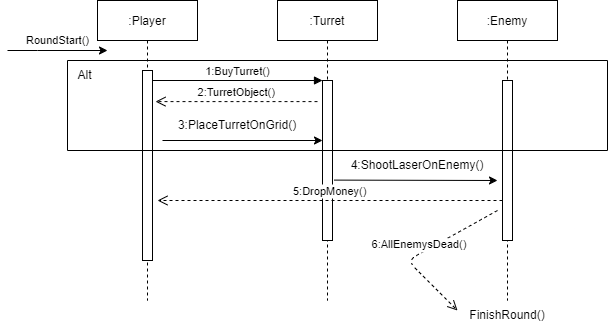

The diagram above was exported from draw.io. Its source (the exported page's mxGraphModel, read from the mxfile embedded in the PNG):
<mxGraphModel dx="771" dy="472" grid="1" gridSize="10" guides="1" tooltips="1" connect="1" arrows="1" fold="1" page="1" pageScale="1" pageWidth="850" pageHeight="1100" math="0" shadow="0">
  <root>
    <mxCell id="0" />
    <mxCell id="1" parent="0" />
    <mxCell id="3nuBFxr9cyL0pnOWT2aG-1" value=":Player" style="shape=umlLifeline;perimeter=lifelinePerimeter;container=1;collapsible=0;recursiveResize=0;rounded=0;shadow=0;strokeWidth=1;" parent="1" vertex="1">
      <mxGeometry x="120" y="80" width="100" height="300" as="geometry" />
    </mxCell>
    <mxCell id="3nuBFxr9cyL0pnOWT2aG-2" value="" style="points=[];perimeter=orthogonalPerimeter;rounded=0;shadow=0;strokeWidth=1;" parent="3nuBFxr9cyL0pnOWT2aG-1" vertex="1">
      <mxGeometry x="45" y="70" width="10" height="190" as="geometry" />
    </mxCell>
    <mxCell id="nDqUiwIbt756HC4ke0bo-11" value="" style="endArrow=classic;html=1;rounded=0;" edge="1" parent="3nuBFxr9cyL0pnOWT2aG-1">
      <mxGeometry width="50" height="50" relative="1" as="geometry">
        <mxPoint x="65" y="140" as="sourcePoint" />
        <mxPoint x="225" y="140" as="targetPoint" />
      </mxGeometry>
    </mxCell>
    <mxCell id="3nuBFxr9cyL0pnOWT2aG-5" value=":Turret" style="shape=umlLifeline;perimeter=lifelinePerimeter;container=1;collapsible=0;recursiveResize=0;rounded=0;shadow=0;strokeWidth=1;" parent="1" vertex="1">
      <mxGeometry x="300" y="80" width="100" height="300" as="geometry" />
    </mxCell>
    <mxCell id="3nuBFxr9cyL0pnOWT2aG-6" value="" style="points=[];perimeter=orthogonalPerimeter;rounded=0;shadow=0;strokeWidth=1;" parent="3nuBFxr9cyL0pnOWT2aG-5" vertex="1">
      <mxGeometry x="45" y="80" width="10" height="160" as="geometry" />
    </mxCell>
    <mxCell id="3nuBFxr9cyL0pnOWT2aG-8" value="1:BuyTurret()" style="verticalAlign=bottom;endArrow=block;entryX=0;entryY=0;shadow=0;strokeWidth=1;" parent="1" source="3nuBFxr9cyL0pnOWT2aG-2" target="3nuBFxr9cyL0pnOWT2aG-6" edge="1">
      <mxGeometry relative="1" as="geometry">
        <mxPoint x="275" y="160" as="sourcePoint" />
      </mxGeometry>
    </mxCell>
    <mxCell id="nDqUiwIbt756HC4ke0bo-1" value=":Enemy" style="shape=umlLifeline;perimeter=lifelinePerimeter;container=1;collapsible=0;recursiveResize=0;rounded=0;shadow=0;strokeWidth=1;" vertex="1" parent="1">
      <mxGeometry x="480" y="80" width="100" height="300" as="geometry" />
    </mxCell>
    <mxCell id="nDqUiwIbt756HC4ke0bo-2" value="" style="points=[];perimeter=orthogonalPerimeter;rounded=0;shadow=0;strokeWidth=1;" vertex="1" parent="nDqUiwIbt756HC4ke0bo-1">
      <mxGeometry x="45" y="80" width="10" height="160" as="geometry" />
    </mxCell>
    <mxCell id="nDqUiwIbt756HC4ke0bo-3" value="" style="endArrow=classic;html=1;rounded=0;exitX=0.565;exitY=0.432;exitDx=0;exitDy=0;exitPerimeter=0;" edge="1" parent="1">
      <mxGeometry width="50" height="50" relative="1" as="geometry">
        <mxPoint x="356.5" y="259.6" as="sourcePoint" />
        <mxPoint x="520" y="260" as="targetPoint" />
      </mxGeometry>
    </mxCell>
    <mxCell id="nDqUiwIbt756HC4ke0bo-5" value="4:ShootLaserOnEnemy()" style="text;html=1;strokeColor=none;fillColor=none;align=center;verticalAlign=middle;whiteSpace=wrap;rounded=0;" vertex="1" parent="1">
      <mxGeometry x="410" y="230" width="60" height="30" as="geometry" />
    </mxCell>
    <mxCell id="nDqUiwIbt756HC4ke0bo-6" value="5:DropMoney()" style="verticalAlign=bottom;endArrow=open;dashed=1;endSize=8;exitX=0;exitY=0.95;shadow=0;strokeWidth=1;" edge="1" parent="1">
      <mxGeometry relative="1" as="geometry">
        <mxPoint x="180" y="280" as="targetPoint" />
        <mxPoint x="525" y="279.9999999999998" as="sourcePoint" />
      </mxGeometry>
    </mxCell>
    <mxCell id="nDqUiwIbt756HC4ke0bo-10" value="2:TurretObject()" style="verticalAlign=bottom;endArrow=open;dashed=1;endSize=8;shadow=0;strokeWidth=1;entryX=0.58;entryY=0.337;entryDx=0;entryDy=0;entryPerimeter=0;exitX=0.4;exitY=0.337;exitDx=0;exitDy=0;exitPerimeter=0;" edge="1" parent="1" source="3nuBFxr9cyL0pnOWT2aG-5" target="3nuBFxr9cyL0pnOWT2aG-1">
      <mxGeometry relative="1" as="geometry">
        <mxPoint x="370" y="260" as="targetPoint" />
        <mxPoint x="535" y="260" as="sourcePoint" />
      </mxGeometry>
    </mxCell>
    <mxCell id="nDqUiwIbt756HC4ke0bo-12" value="3:PlaceTurretOnGrid()" style="text;html=1;strokeColor=none;fillColor=none;align=center;verticalAlign=middle;whiteSpace=wrap;rounded=0;" vertex="1" parent="1">
      <mxGeometry x="230" y="190" width="60" height="30" as="geometry" />
    </mxCell>
    <mxCell id="nDqUiwIbt756HC4ke0bo-13" value="FinishRound()" style="text;html=1;strokeColor=none;fillColor=none;align=center;verticalAlign=middle;whiteSpace=wrap;rounded=0;" vertex="1" parent="1">
      <mxGeometry x="500" y="380" width="60" height="30" as="geometry" />
    </mxCell>
    <mxCell id="nDqUiwIbt756HC4ke0bo-9" value="6:AllEnemysDead()" style="verticalAlign=bottom;endArrow=open;dashed=1;endSize=8;shadow=0;strokeWidth=1;" edge="1" parent="1">
      <mxGeometry x="0.0303" relative="1" as="geometry">
        <mxPoint x="480" y="390" as="targetPoint" />
        <mxPoint x="520" y="290" as="sourcePoint" />
        <Array as="points">
          <mxPoint x="430" y="340" />
        </Array>
        <mxPoint as="offset" />
      </mxGeometry>
    </mxCell>
    <mxCell id="nDqUiwIbt756HC4ke0bo-15" value="" style="endArrow=classic;html=1;rounded=0;" edge="1" parent="1">
      <mxGeometry relative="1" as="geometry">
        <mxPoint x="30" y="130" as="sourcePoint" />
        <mxPoint x="130" y="130" as="targetPoint" />
        <Array as="points">
          <mxPoint x="60" y="130" />
        </Array>
      </mxGeometry>
    </mxCell>
    <mxCell id="nDqUiwIbt756HC4ke0bo-16" value="RoundStart()" style="edgeLabel;resizable=0;html=1;align=center;verticalAlign=middle;" connectable="0" vertex="1" parent="nDqUiwIbt756HC4ke0bo-15">
      <mxGeometry relative="1" as="geometry">
        <mxPoint y="-10" as="offset" />
      </mxGeometry>
    </mxCell>
    <mxCell id="nDqUiwIbt756HC4ke0bo-23" value="" style="endArrow=none;html=1;rounded=0;" edge="1" parent="1">
      <mxGeometry width="50" height="50" relative="1" as="geometry">
        <mxPoint x="90" y="140" as="sourcePoint" />
        <mxPoint x="630" y="140" as="targetPoint" />
      </mxGeometry>
    </mxCell>
    <mxCell id="nDqUiwIbt756HC4ke0bo-24" value="" style="endArrow=none;html=1;rounded=0;" edge="1" parent="1">
      <mxGeometry width="50" height="50" relative="1" as="geometry">
        <mxPoint x="90" y="230" as="sourcePoint" />
        <mxPoint x="90" y="140" as="targetPoint" />
      </mxGeometry>
    </mxCell>
    <mxCell id="nDqUiwIbt756HC4ke0bo-25" value="" style="endArrow=none;html=1;rounded=0;" edge="1" parent="1">
      <mxGeometry width="50" height="50" relative="1" as="geometry">
        <mxPoint x="89.99999999999989" y="230" as="sourcePoint" />
        <mxPoint x="630" y="230" as="targetPoint" />
      </mxGeometry>
    </mxCell>
    <mxCell id="nDqUiwIbt756HC4ke0bo-26" value="" style="endArrow=none;html=1;rounded=0;" edge="1" parent="1">
      <mxGeometry width="50" height="50" relative="1" as="geometry">
        <mxPoint x="630" y="230" as="sourcePoint" />
        <mxPoint x="630" y="140" as="targetPoint" />
      </mxGeometry>
    </mxCell>
    <mxCell id="nDqUiwIbt756HC4ke0bo-27" value="Alt" style="text;html=1;strokeColor=none;fillColor=none;align=center;verticalAlign=middle;whiteSpace=wrap;rounded=0;" vertex="1" parent="1">
      <mxGeometry x="95" y="150" width="25" height="10" as="geometry" />
    </mxCell>
  </root>
</mxGraphModel>